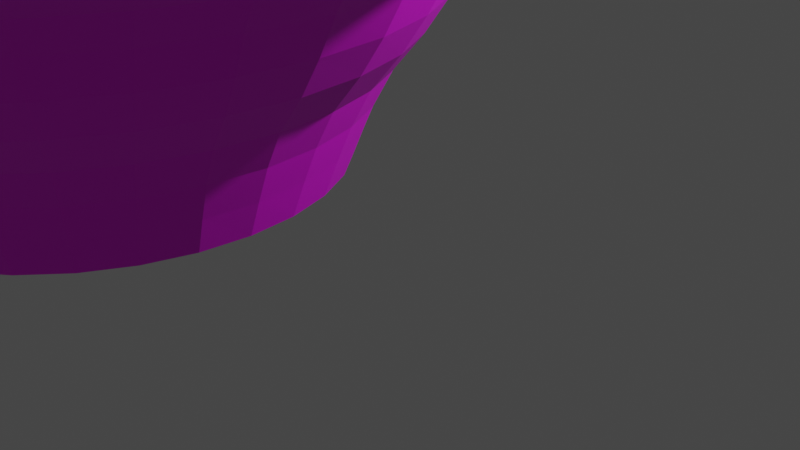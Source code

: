 # Source: meisimatei.blend  (saved by Blender 2.80.75; exported with 4.5.12 LTS)
import bpy
from mathutils import Matrix  # noqa: F401  (used for matrix-valued properties, if any)

bpy.ops.wm.read_factory_settings(use_empty=True)
scene = bpy.context.scene
scene.name = 'Scene'

# ---- collections
col_collection = bpy.data.collections.new('Collection'); scene.collection.children.link(col_collection)

# ---- images (referenced by path relative to the original .blend; pixels are not part of the script)
import os
ASSET_DIR = os.environ.get("B2B_ASSET_DIR", "")  # directory of the original .blend (textures are referenced by path, not embedded)
HERE = os.path.dirname(os.path.abspath(__file__))  # packed textures are extracted next to this script under _unpacked/

def load_image(name, relpath, width, height, colorspace="sRGB"):
    """Load a texture the original file referenced (path relative to the .blend, or extracted next to this script)."""
    p = next((c for c in (os.path.join(HERE, relpath), os.path.join(ASSET_DIR, relpath)) if relpath and os.path.exists(c)), "")
    if p:
        img = bpy.data.images.load(p, check_existing=True)
        img.name = name
    else:  # same state as the original file: an image datablock whose file is absent (Cycles renders it pink)
        img = bpy.data.images.new(name, width, height)
        img.source = "FILE"
        img.filepath = "//" + (relpath or name)
    img.colorspace_settings.name = colorspace
    return img
img_meisimatei_jpg = load_image('meisimatei.jpg', 'meisimatei.jpg', 1024, 1024, 'sRGB')

# ---- materials (node trees are filled in below, after node groups)
mat_material_001 = bpy.data.materials.new('Material.001')
mat_material_001.use_transparent_shadow = False

# ---- material node trees
mat_material_001.use_nodes = True; mat_material_001.node_tree.nodes.clear()
_N = mat_material_001.node_tree.nodes; _L = mat_material_001.node_tree.links
n0 = _N.new('ShaderNodeOutputMaterial'); n0.name = 'Material Output'; n0.location = (300, 300)
n1 = _N.new('ShaderNodeBsdfPrincipled'); n1.name = 'Principled BSDF'; n1.location = (10, 300)
n1.distribution = 'GGX'
n1.subsurface_method = 'BURLEY'
n1.inputs[3].default_value = 1.45
n1.inputs[27].default_value = (0.0, 0.0, 0.0, 1.0)
n1.inputs[28].default_value = 1.0
n2 = _N.new('ShaderNodeTexImage'); n2.name = 'Image Texture'; n2.location = (-280, 280)
n2.image = img_meisimatei_jpg
_L.new(n1.outputs[0], n0.inputs[0])
_L.new(n2.outputs[0], n1.inputs[0])
n0.is_active_output = True

# ---- world
world_world = bpy.data.worlds.new('World'); scene.world = world_world
world_world.use_nodes = True; world_world.node_tree.nodes.clear()
_N = world_world.node_tree.nodes; _L = world_world.node_tree.links
n0 = _N.new('ShaderNodeOutputWorld'); n0.name = 'World Output'; n0.location = (300, 300)
n1 = _N.new('ShaderNodeBackground'); n1.name = 'Background'; n1.location = (10, 300)
n1.inputs[0].default_value = (0.05088, 0.05088, 0.05088, 1.0)
_L.new(n1.outputs[0], n0.inputs[0])
n0.is_active_output = True
world_world.color = (0.05088, 0.05088, 0.05088)
world_world.use_sun_shadow = False
world_world.sun_shadow_jitter_overblur = 0.0

# ---- cameras
cam_camera = bpy.data.cameras.new('Camera')
cam_camera.clip_end = 100.0
cam_camera.ortho_scale = 7.314

# ---- lights
light_light = bpy.data.lights.new('Light', 'POINT')
light_light.transmission_factor = 0.0
light_light.energy = 1000.0
light_light.shadow_soft_size = 0.1
light_light.shadow_maximum_resolution = 0.006
light_light.use_absolute_resolution = True

# ---- meshes
me_cylinder = bpy.data.meshes.new('Cylinder')
me_cylinder.from_pydata([(0.0, 1.0, -1.0), (-1.093e-07, 1.218, 0.6356), (0.1951, 0.9808, -1.0), (0.2375, 1.194, 0.6356), (0.3827, 0.9239, -1.0), (0.4659, 1.125, 0.6356), (0.5556, 0.8315, -1.0), (0.6764, 1.012, 0.6356), (0.7071, 0.7071, -1.0), (0.8609, 0.8609, 0.6356), (0.8315, 0.5556, -1.0), (1.012, 0.6764, 0.6356), (0.9239, 0.3827, -1.0), (1.125, 0.4659, 0.6356), (0.9808, 0.1951, -1.0), (1.194, 0.2375, 0.6356), (1.0, 7.55e-08, -1.0), (1.218, -8.497e-08, 0.6356), (0.9808, -0.1951, -1.0), (1.194, -0.2375, 0.6356), (0.9239, -0.3827, -1.0), (1.125, -0.4659, 0.6356), (0.8315, -0.5556, -1.0), (1.012, -0.6764, 0.6356), (0.7071, -0.7071, -1.0), (0.8609, -0.8609, 0.6356), (0.5556, -0.8315, -1.0), (0.6764, -1.012, 0.6356), (0.3827, -0.9239, -1.0), (0.4659, -1.125, 0.6356), (0.1951, -0.9808, -1.0), (0.2375, -1.194, 0.6356), (-3.258e-07, -1.0, -1.0), (-4.389e-07, -1.218, 0.6356), (-0.1951, -0.9808, -1.0), (-0.2375, -1.194, 0.6356), (-0.3827, -0.9239, -1.0), (-0.4659, -1.125, 0.6356), (-0.5556, -0.8315, -1.0), (-0.6764, -1.012, 0.6356), (-0.7071, -0.7071, -1.0), (-0.8609, -0.8609, 0.6356), (-0.8315, -0.5556, -1.0), (-1.012, -0.6764, 0.6356), (-0.9239, -0.3827, -1.0), (-1.125, -0.4659, 0.6356), (-0.9808, -0.1951, -1.0), (-1.194, -0.2375, 0.6356), (-1.0, 9.656e-07, -1.0), (-1.218, 1.017e-06, 0.6356), (-0.9808, 0.1951, -1.0), (-1.194, 0.2375, 0.6356), (-0.9239, 0.3827, -1.0), (-1.125, 0.4659, 0.6356), (-0.8315, 0.5556, -1.0), (-1.012, 0.6764, 0.6356), (-0.7071, 0.7071, -1.0), (-0.8609, 0.8609, 0.6356), (-0.5556, 0.8315, -1.0), (-0.6764, 1.012, 0.6356), (-0.3827, 0.9239, -1.0), (-0.4659, 1.125, 0.6356), (-0.1951, 0.9808, -1.0), (-0.2375, 1.194, 0.6356), (4.214e-09, 0.6765, -1.182), (0.132, 0.6635, -1.182), (0.2589, 0.625, -1.182), (0.3759, 0.5625, -1.182), (0.4784, 0.4784, -1.182), (0.5625, 0.3759, -1.182), (0.625, 0.2589, -1.182), (0.6635, 0.132, -1.182), (0.6765, 1.293e-07, -1.182), (0.6635, -0.132, -1.182), (0.625, -0.2589, -1.182), (0.5625, -0.3759, -1.182), (0.4784, -0.4784, -1.182), (0.3759, -0.5625, -1.182), (0.2589, -0.625, -1.182), (0.132, -0.6635, -1.182), (-1.964e-07, -0.6765, -1.182), (-0.132, -0.6635, -1.182), (-0.2589, -0.625, -1.182), (-0.3759, -0.5625, -1.182), (-0.4784, -0.4784, -1.182), (-0.5625, -0.3759, -1.182), (-0.625, -0.2589, -1.182), (-0.6635, -0.132, -1.182), (-0.6765, 7.354e-07, -1.182), (-0.6635, 0.132, -1.182), (-0.625, 0.2589, -1.182), (-0.5625, 0.3759, -1.182), (-0.4784, 0.4784, -1.182), (-0.3759, 0.5625, -1.182), (-0.2589, 0.625, -1.182), (-0.132, 0.6635, -1.182), (3.028e-08, 0.7356, -1.182), (0.1435, 0.7214, -1.182), (0.2815, 0.6796, -1.182), (0.4087, 0.6116, -1.182), (0.5201, 0.5201, -1.182), (0.6116, 0.4087, -1.182), (0.6796, 0.2815, -1.182), (0.7214, 0.1435, -1.182), (0.7356, 1.416e-07, -1.182), (0.7214, -0.1435, -1.182), (0.6796, -0.2815, -1.182), (0.6116, -0.4087, -1.182), (0.5201, -0.5201, -1.182), (0.4087, -0.6116, -1.182), (0.2815, -0.6796, -1.182), (0.1435, -0.7214, -1.182), (-2.094e-07, -0.7356, -1.182), (-0.1435, -0.7214, -1.182), (-0.2815, -0.6796, -1.182), (-0.4087, -0.6116, -1.182), (-0.5201, -0.5201, -1.182), (-0.6116, -0.4087, -1.182), (-0.6796, -0.2815, -1.182), (-0.7214, -0.1435, -1.182), (-0.7356, 7.964e-07, -1.182), (-0.7214, 0.1435, -1.182), (-0.6796, 0.2815, -1.182), (-0.6116, 0.4087, -1.182), (-0.5201, 0.5201, -1.182), (-0.4087, 0.6116, -1.182), (-0.2815, 0.6796, -1.182), (-0.1435, 0.7214, -1.182), (4.214e-09, 0.6765, -1.148), (0.132, 0.6635, -1.148), (0.2589, 0.625, -1.148), (0.3759, 0.5625, -1.148), (0.4784, 0.4784, -1.182), (0.5625, 0.3759, -1.182), (0.625, 0.2589, -1.148), (0.6635, 0.132, -1.148), (0.6765, 1.293e-07, -1.148), (0.6635, -0.132, -1.148), (0.625, -0.2589, -1.148), (0.5625, -0.3759, -1.148), (0.4784, -0.4784, -1.148), (0.3759, -0.5625, -1.148), (0.2589, -0.625, -1.148), (0.132, -0.6635, -1.148), (-1.964e-07, -0.6765, -1.148), (-0.132, -0.6635, -1.148), (-0.2589, -0.625, -1.148), (-0.3759, -0.5625, -1.148), (-0.4784, -0.4784, -1.148), (-0.5625, -0.3759, -1.148), (-0.625, -0.2589, -1.148), (-0.6635, -0.132, -1.148), (-0.6765, 7.354e-07, -1.148), (-0.6635, 0.132, -1.148), (-0.625, 0.2589, -1.148), (-0.5625, 0.3759, -1.148), (-0.4784, 0.4784, -1.148), (-0.3759, 0.5625, -1.148), (-0.2589, 0.625, -1.148), (-0.132, 0.6635, -1.148), (4.631e-09, 0.6765, -1.108), (0.132, 0.6635, -1.108), (0.2589, 0.625, -1.108), (0.3759, 0.5625, -1.108), (0.4784, 0.4784, -1.108), (0.5625, 0.3759, -1.108), (0.625, 0.2589, -1.108), (0.6635, 0.132, -1.108), (0.6765, 1.293e-07, -1.108), (0.6635, -0.132, -1.108), (0.625, -0.2589, -1.108), (0.5625, -0.3759, -1.108), (0.4784, -0.4784, -1.108), (0.3759, -0.5625, -1.108), (0.2589, -0.625, -1.108), (0.132, -0.6635, -1.108), (-1.959e-07, -0.6765, -1.108), (-0.132, -0.6635, -1.108), (-0.2589, -0.625, -1.108), (-0.3759, -0.5625, -1.108), (-0.4784, -0.4784, -1.108), (-0.5625, -0.3759, -1.108), (-0.625, -0.2589, -1.108), (-0.6635, -0.132, -1.108), (-0.6765, 7.354e-07, -1.108), (-0.6635, 0.132, -1.108), (-0.625, 0.2589, -1.108), (-0.5625, 0.3759, -1.108), (-0.4784, 0.4784, -1.108), (-0.3759, 0.5625, -1.108), (-0.2589, 0.625, -1.108), (-0.132, 0.6635, -1.108), (-3.977e-08, 1.303, 0.0), (0.2541, 1.278, 0.0), (0.4985, 1.204, 0.0), (0.7237, 1.083, 0.0), (0.9212, 0.9212, 0.0), (1.083, 0.7237, 0.0), (1.204, 0.4985, 0.0), (1.278, 0.2541, 0.0), (1.303, 1.879e-08, 0.0), (1.278, -0.2541, 0.0), (1.204, -0.4985, 0.0), (1.083, -0.7237, 0.0), (0.9212, -0.9212, 0.0), (0.7237, -1.083, 0.0), (0.4985, -1.204, 0.0), (0.2541, -1.278, 0.0), (-4.642e-07, -1.303, 0.0), (-0.2541, -1.278, 0.0), (-0.4985, -1.204, 0.0), (-0.7237, -1.083, 0.0), (-0.9212, -0.9212, 0.0), (-1.083, -0.7237, 0.0), (-1.204, -0.4985, 0.0), (-1.278, -0.2541, 0.0), (-1.303, 1.178e-06, 0.0), (-1.278, 0.2541, 0.0), (-1.204, 0.4985, 0.0), (-1.083, 0.7237, 0.0), (-0.9212, 0.9212, 0.0), (-0.7237, 1.083, 0.0), (-0.4985, 1.204, 0.0), (-0.2541, 1.278, 0.0), (0.2175, 1.093, -0.5), (0.4266, 1.03, -0.5), (0.6194, 0.927, -0.5), (0.7883, 0.7883, -0.5), (0.927, 0.6194, -0.5), (1.03, 0.4266, -0.5), (1.093, 0.2175, -0.5), (1.115, 7.048e-08, -0.5), (1.093, -0.2175, -0.5), (1.03, -0.4266, -0.5), (0.927, -0.6194, -0.5), (0.7883, -0.7883, -0.5), (0.6194, -0.927, -0.5), (0.4266, -1.03, -0.5), (0.2175, -1.093, -0.5), (-3.735e-07, -1.115, -0.5), (-0.2175, -1.093, -0.5), (-0.4266, -1.03, -0.5), (-0.6194, -0.927, -0.5), (-0.7883, -0.7883, -0.5), (-0.927, -0.6194, -0.5), (-1.03, -0.4266, -0.5), (-1.093, -0.2175, -0.5), (-1.115, 1.063e-06, -0.5), (-1.093, 0.2175, -0.5), (-1.03, 0.4267, -0.5), (-0.927, 0.6194, -0.5), (-0.7883, 0.7883, -0.5), (-0.6194, 0.927, -0.5), (-0.4266, 1.03, -0.5), (-0.2175, 1.093, -0.5), (-1.027e-08, 1.115, -0.5), (0.2059, 1.035, -0.75), (0.404, 0.9753, -0.75), (0.5865, 0.8777, -0.75), (0.7465, 0.7465, -0.75), (0.8777, 0.5865, -0.75), (0.9753, 0.404, -0.75), (1.035, 0.2059, -0.75), (1.056, 7.307e-08, -0.75), (1.035, -0.2059, -0.75), (0.9753, -0.404, -0.75), (0.8777, -0.5865, -0.75), (0.7465, -0.7465, -0.75), (0.5865, -0.8777, -0.75), (0.404, -0.9753, -0.75), (0.2059, -1.035, -0.75), (-3.489e-07, -1.056, -0.75), (-0.2059, -1.035, -0.75), (-0.404, -0.9753, -0.75), (-0.5865, -0.8777, -0.75), (-0.7465, -0.7465, -0.75), (-0.8777, -0.5865, -0.75), (-0.9753, -0.404, -0.75), (-1.035, -0.2059, -0.75), (-1.056, 1.013e-06, -0.75), (-1.035, 0.2059, -0.75), (-0.9753, 0.404, -0.75), (-0.8777, 0.5865, -0.75), (-0.7465, 0.7465, -0.75), (-0.5865, 0.8777, -0.75), (-0.404, 0.9753, -0.75), (-0.2059, 1.035, -0.75), (-4.975e-09, 1.056, -0.75), (-2.511e-08, 1.19, -0.25), (0.2321, 1.167, -0.25), (0.4553, 1.099, -0.25), (0.661, 0.9893, -0.25), (0.8414, 0.8414, -0.25), (0.9893, 0.661, -0.25), (1.099, 0.4553, -0.25), (1.167, 0.2321, -0.25), (1.19, 4.88e-08, -0.25), (1.167, -0.2321, -0.25), (1.099, -0.4553, -0.25), (0.9893, -0.661, -0.25), (0.8414, -0.8414, -0.25), (0.661, -0.9893, -0.25), (0.4553, -1.099, -0.25), (0.2321, -1.167, -0.25), (-4.128e-07, -1.19, -0.25), (-0.2321, -1.167, -0.25), (-0.4553, -1.099, -0.25), (-0.661, -0.9893, -0.25), (-0.8414, -0.8414, -0.25), (-0.9893, -0.661, -0.25), (-1.099, -0.4553, -0.25), (-1.167, -0.2321, -0.25), (-1.19, 1.108e-06, -0.25), (-1.167, 0.2321, -0.25), (-1.099, 0.4553, -0.25), (-0.9893, 0.661, -0.25), (-0.8414, 0.8414, -0.25), (-0.661, 0.9893, -0.25), (-0.4553, 1.099, -0.25), (-0.2321, 1.167, -0.25), (-7.021e-08, 1.471, 0.5), (0.287, 1.443, 0.5), (0.563, 1.359, 0.5), (0.8173, 1.223, 0.5), (1.04, 1.04, 0.5), (1.223, 0.8173, 0.5), (1.359, 0.563, 0.5), (1.443, 0.287, 0.5), (1.471, -1.262e-09, 0.5), (1.443, -0.287, 0.5), (1.359, -0.563, 0.5), (1.223, -0.8173, 0.5), (1.04, -1.04, 0.5), (0.8173, -1.223, 0.5), (0.563, -1.359, 0.5), (0.287, -1.443, 0.5), (-5.496e-07, -1.471, 0.5), (-0.287, -1.443, 0.5), (-0.563, -1.359, 0.5), (-0.8173, -1.223, 0.5), (-1.04, -1.04, 0.5), (-1.223, -0.8173, 0.5), (-1.359, -0.563, 0.5), (-1.443, -0.287, 0.5), (-1.471, 1.308e-06, 0.5), (-1.443, 0.287, 0.5), (-1.359, 0.563, 0.5), (-1.223, 0.8173, 0.5), (-1.04, 1.04, 0.5), (-0.8173, 1.223, 0.5), (-0.563, 1.359, 0.5), (-0.287, 1.443, 0.5), (0.272, 1.368, 0.25), (0.5336, 1.288, 0.25), (0.7747, 1.159, 0.25), (0.986, 0.986, 0.25), (1.159, 0.7747, 0.25), (1.288, 0.5336, 0.25), (1.368, 0.272, 0.25), (1.394, 4.479e-08, 0.25), (1.368, -0.272, 0.25), (1.288, -0.5336, 0.25), (1.159, -0.7747, 0.25), (0.986, -0.986, 0.25), (0.7747, -1.159, 0.25), (0.5336, -1.288, 0.25), (0.272, -1.368, 0.25), (-4.896e-07, -1.394, 0.25), (-0.272, -1.368, 0.25), (-0.5336, -1.288, 0.25), (-0.7747, -1.159, 0.25), (-0.986, -0.986, 0.25), (-1.159, -0.7747, 0.25), (-1.288, -0.5336, 0.25), (-1.368, -0.272, 0.25), (-1.394, 1.286e-06, 0.25), (-1.368, 0.272, 0.25), (-1.288, 0.5336, 0.25), (-1.159, 0.7747, 0.25), (-0.986, 0.986, 0.25), (-0.7747, 1.159, 0.25), (-0.5336, 1.288, 0.25), (-0.272, 1.368, 0.25), (-3.526e-08, 1.394, 0.25), (-8.147e-08, 1.547, 0.7041), (0.3017, 1.517, 0.7041), (0.5919, 1.429, 0.7041), (0.8593, 1.286, 0.7041), (1.094, 1.094, 0.7041), (1.286, 0.8593, 0.7041), (1.429, 0.5919, 0.7041), (1.517, 0.3017, 0.7041), (1.547, -1.357e-08, 0.7041), (1.517, -0.3017, 0.7041), (1.429, -0.5919, 0.7041), (1.286, -0.8593, 0.7041), (1.094, -1.094, 0.7041), (0.8593, -1.286, 0.7041), (0.5919, -1.429, 0.7041), (0.3017, -1.517, 0.7041), (-5.854e-07, -1.547, 0.7041), (-0.3017, -1.517, 0.7041), (-0.5919, -1.429, 0.7041), (-0.8593, -1.286, 0.7041), (-1.094, -1.094, 0.7041), (-1.286, -0.8593, 0.7041), (-1.429, -0.5919, 0.7041), (-1.517, -0.3017, 0.7041), (-1.547, 1.363e-06, 0.7041), (-1.517, 0.3018, 0.7041), (-1.429, 0.5919, 0.7041), (-1.286, 0.8593, 0.7041), (-1.094, 1.094, 0.7041), (-0.8593, 1.286, 0.7041), (-0.5919, 1.429, 0.7041), (-0.3017, 1.517, 0.7041), (0.3328, 1.673, 0.9413), (-6.312e-08, 1.706, 0.9413), (0.6529, 1.576, 0.9413), (0.9478, 1.418, 0.9413), (1.206, 1.206, 0.9413), (1.418, 0.9478, 0.9413), (1.576, 0.6529, 0.9413), (1.673, 0.3328, 0.9413), (1.706, -1.237e-07, 0.9413), (1.673, -0.3328, 0.9413), (1.576, -0.6529, 0.9413), (1.418, -0.9478, 0.9413), (1.206, -1.206, 0.9413), (0.9478, -1.418, 0.9413), (0.6529, -1.576, 0.9413), (0.3328, -1.673, 0.9413), (-6.19e-07, -1.706, 0.9413), (-0.3328, -1.673, 0.9413), (-0.6529, -1.576, 0.9413), (-0.9478, -1.418, 0.9413), (-1.206, -1.206, 0.9413), (-1.418, -0.9478, 0.9413), (-1.576, -0.6529, 0.9413), (-1.673, -0.3328, 0.9413), (-1.706, 1.395e-06, 0.9413), (-1.673, 0.3328, 0.9413), (-1.576, 0.6529, 0.9413), (-1.418, 0.9478, 0.9413), (-1.206, 1.206, 0.9413), (-0.9478, 1.418, 0.9413), (-0.6528, 1.576, 0.9413), (-0.3328, 1.673, 0.9413), (0.3027, 1.522, 0.9413), (-1.221e-07, 1.551, 0.9413), (0.5937, 1.433, 0.9413), (0.8619, 1.29, 0.9413), (1.097, 1.097, 0.9413), (1.29, 0.8619, 0.9413), (1.433, 0.5937, 0.9413), (1.522, 0.3027, 0.9413), (1.551, -1.474e-07, 0.9413), (1.522, -0.3027, 0.9413), (1.433, -0.5937, 0.9413), (1.29, -0.8619, 0.9413), (1.097, -1.097, 0.9413), (0.8619, -1.29, 0.9413), (0.5937, -1.433, 0.9413), (0.3027, -1.522, 0.9413), (-5.716e-07, -1.551, 0.9413), (-0.3027, -1.522, 0.9413), (-0.5937, -1.433, 0.9413), (-0.8619, -1.29, 0.9413), (-1.097, -1.097, 0.9413), (-1.29, -0.8619, 0.9413), (-1.433, -0.5937, 0.9413), (-1.522, -0.3027, 0.9413), (-1.551, 1.254e-06, 0.9413), (-1.522, 0.3027, 0.9413), (-1.433, 0.5937, 0.9413), (-1.29, 0.8619, 0.9413), (-1.097, 1.097, 0.9413), (-0.8619, 1.29, 0.9413), (-0.5937, 1.433, 0.9413), (-0.3027, 1.522, 0.9413)], [], [(384, 417, 416, 385), (385, 416, 418, 386), (386, 418, 419, 387), (387, 419, 420, 388), (388, 420, 421, 389), (389, 421, 422, 390), (390, 422, 423, 391), (391, 423, 424, 392), (392, 424, 425, 393), (393, 425, 426, 394), (394, 426, 427, 395), (395, 427, 428, 396), (396, 428, 429, 397), (397, 429, 430, 398), (398, 430, 431, 399), (399, 431, 432, 400), (400, 432, 433, 401), (401, 433, 434, 402), (402, 434, 435, 403), (403, 435, 436, 404), (404, 436, 437, 405), (405, 437, 438, 406), (406, 438, 439, 407), (407, 439, 440, 408), (408, 440, 441, 409), (409, 441, 442, 410), (410, 442, 443, 411), (411, 443, 444, 412), (412, 444, 445, 413), (413, 445, 446, 414), (3, 1, 63, 61, 59, 57, 55, 53, 51, 49, 47, 45, 43, 41, 39, 37, 35, 33, 31, 29, 27, 25, 23, 21, 19, 17, 15, 13, 11, 9, 7, 5), (414, 446, 447, 415), (415, 447, 417, 384), (10, 12, 102, 101), (67, 68, 132, 131), (28, 30, 111, 110), (46, 48, 120, 119), (2, 4, 98, 97), (20, 22, 107, 106), (38, 40, 116, 115), (56, 58, 125, 124), (12, 14, 103, 102), (30, 32, 112, 111), (48, 50, 121, 120), (4, 6, 99, 98), (22, 24, 108, 107), (40, 42, 117, 116), (58, 60, 126, 125), (14, 16, 104, 103), (32, 34, 113, 112), (50, 52, 122, 121), (6, 8, 100, 99), (24, 26, 109, 108), (42, 44, 118, 117), (60, 62, 127, 126), (16, 18, 105, 104), (34, 36, 114, 113), (52, 54, 123, 122), (8, 10, 101, 100), (26, 28, 110, 109), (44, 46, 119, 118), (0, 2, 97, 96), (62, 0, 96, 127), (18, 20, 106, 105), (36, 38, 115, 114), (54, 56, 124, 123), (65, 64, 96, 97), (66, 65, 97, 98), (67, 66, 98, 99), (68, 67, 99, 100), (69, 68, 100, 101), (70, 69, 101, 102), (71, 70, 102, 103), (72, 71, 103, 104), (73, 72, 104, 105), (74, 73, 105, 106), (75, 74, 106, 107), (76, 75, 107, 108), (77, 76, 108, 109), (78, 77, 109, 110), (79, 78, 110, 111), (80, 79, 111, 112), (81, 80, 112, 113), (82, 81, 113, 114), (83, 82, 114, 115), (84, 83, 115, 116), (85, 84, 116, 117), (86, 85, 117, 118), (87, 86, 118, 119), (88, 87, 119, 120), (89, 88, 120, 121), (90, 89, 121, 122), (91, 90, 122, 123), (92, 91, 123, 124), (93, 92, 124, 125), (94, 93, 125, 126), (95, 94, 126, 127), (64, 95, 127, 96), (134, 135, 167, 166), (94, 95, 159, 158), (81, 82, 146, 145), (68, 69, 133, 132), (95, 64, 128, 159), (82, 83, 147, 146), (69, 70, 134, 133), (83, 84, 148, 147), (70, 71, 135, 134), (84, 85, 149, 148), (71, 72, 136, 135), (85, 86, 150, 149), (72, 73, 137, 136), (86, 87, 151, 150), (73, 74, 138, 137), (87, 88, 152, 151), (74, 75, 139, 138), (88, 89, 153, 152), (75, 76, 140, 139), (89, 90, 154, 153), (76, 77, 141, 140), (90, 91, 155, 154), (77, 78, 142, 141), (64, 65, 129, 128), (91, 92, 156, 155), (78, 79, 143, 142), (65, 66, 130, 129), (92, 93, 157, 156), (79, 80, 144, 143), (66, 67, 131, 130), (93, 94, 158, 157), (80, 81, 145, 144), (160, 161, 162, 163, 164, 165, 166, 167, 168, 169, 170, 171, 172, 173, 174, 175, 176, 177, 178, 179, 180, 181, 182, 183, 184, 185, 186, 187, 188, 189, 190, 191), (148, 149, 181, 180), (135, 136, 168, 167), (149, 150, 182, 181), (136, 137, 169, 168), (150, 151, 183, 182), (137, 138, 170, 169), (151, 152, 184, 183), (138, 139, 171, 170), (152, 153, 185, 184), (139, 140, 172, 171), (153, 154, 186, 185), (140, 141, 173, 172), (154, 155, 187, 186), (141, 142, 174, 173), (128, 129, 161, 160), (155, 156, 188, 187), (142, 143, 175, 174), (129, 130, 162, 161), (156, 157, 189, 188), (143, 144, 176, 175), (130, 131, 163, 162), (157, 158, 190, 189), (144, 145, 177, 176), (131, 132, 164, 163), (158, 159, 191, 190), (145, 146, 178, 177), (132, 133, 165, 164), (159, 128, 160, 191), (146, 147, 179, 178), (133, 134, 166, 165), (147, 148, 180, 179), (319, 223, 192, 288), (318, 222, 223, 319), (317, 221, 222, 318), (316, 220, 221, 317), (315, 219, 220, 316), (314, 218, 219, 315), (313, 217, 218, 314), (312, 216, 217, 313), (311, 215, 216, 312), (310, 214, 215, 311), (309, 213, 214, 310), (308, 212, 213, 309), (307, 211, 212, 308), (306, 210, 211, 307), (305, 209, 210, 306), (304, 208, 209, 305), (303, 207, 208, 304), (302, 206, 207, 303), (301, 205, 206, 302), (300, 204, 205, 301), (299, 203, 204, 300), (298, 202, 203, 299), (297, 201, 202, 298), (296, 200, 201, 297), (295, 199, 200, 296), (294, 198, 199, 295), (293, 197, 198, 294), (292, 196, 197, 293), (291, 195, 196, 292), (290, 194, 195, 291), (289, 193, 194, 290), (288, 192, 193, 289), (287, 255, 224, 256), (256, 224, 225, 257), (257, 225, 226, 258), (258, 226, 227, 259), (259, 227, 228, 260), (260, 228, 229, 261), (261, 229, 230, 262), (262, 230, 231, 263), (263, 231, 232, 264), (264, 232, 233, 265), (265, 233, 234, 266), (266, 234, 235, 267), (267, 235, 236, 268), (268, 236, 237, 269), (269, 237, 238, 270), (270, 238, 239, 271), (271, 239, 240, 272), (272, 240, 241, 273), (273, 241, 242, 274), (274, 242, 243, 275), (275, 243, 244, 276), (276, 244, 245, 277), (277, 245, 246, 278), (278, 246, 247, 279), (279, 247, 248, 280), (280, 248, 249, 281), (281, 249, 250, 282), (282, 250, 251, 283), (283, 251, 252, 284), (284, 252, 253, 285), (285, 253, 254, 286), (286, 254, 255, 287), (62, 286, 287, 0), (60, 285, 286, 62), (58, 284, 285, 60), (56, 283, 284, 58), (54, 282, 283, 56), (52, 281, 282, 54), (50, 280, 281, 52), (48, 279, 280, 50), (46, 278, 279, 48), (44, 277, 278, 46), (42, 276, 277, 44), (40, 275, 276, 42), (38, 274, 275, 40), (36, 273, 274, 38), (34, 272, 273, 36), (32, 271, 272, 34), (30, 270, 271, 32), (28, 269, 270, 30), (26, 268, 269, 28), (24, 267, 268, 26), (22, 266, 267, 24), (20, 265, 266, 22), (18, 264, 265, 20), (16, 263, 264, 18), (14, 262, 263, 16), (12, 261, 262, 14), (10, 260, 261, 12), (8, 259, 260, 10), (6, 258, 259, 8), (4, 257, 258, 6), (2, 256, 257, 4), (0, 287, 256, 2), (255, 288, 289, 224), (224, 289, 290, 225), (225, 290, 291, 226), (226, 291, 292, 227), (227, 292, 293, 228), (228, 293, 294, 229), (229, 294, 295, 230), (230, 295, 296, 231), (231, 296, 297, 232), (232, 297, 298, 233), (233, 298, 299, 234), (234, 299, 300, 235), (235, 300, 301, 236), (236, 301, 302, 237), (237, 302, 303, 238), (238, 303, 304, 239), (239, 304, 305, 240), (240, 305, 306, 241), (241, 306, 307, 242), (242, 307, 308, 243), (243, 308, 309, 244), (244, 309, 310, 245), (245, 310, 311, 246), (246, 311, 312, 247), (247, 312, 313, 248), (248, 313, 314, 249), (249, 314, 315, 250), (250, 315, 316, 251), (251, 316, 317, 252), (252, 317, 318, 253), (253, 318, 319, 254), (254, 319, 288, 255), (382, 351, 320, 383), (381, 350, 351, 382), (380, 349, 350, 381), (379, 348, 349, 380), (378, 347, 348, 379), (377, 346, 347, 378), (376, 345, 346, 377), (375, 344, 345, 376), (374, 343, 344, 375), (373, 342, 343, 374), (372, 341, 342, 373), (371, 340, 341, 372), (370, 339, 340, 371), (369, 338, 339, 370), (368, 337, 338, 369), (367, 336, 337, 368), (366, 335, 336, 367), (365, 334, 335, 366), (364, 333, 334, 365), (363, 332, 333, 364), (362, 331, 332, 363), (361, 330, 331, 362), (360, 329, 330, 361), (359, 328, 329, 360), (358, 327, 328, 359), (357, 326, 327, 358), (356, 325, 326, 357), (355, 324, 325, 356), (354, 323, 324, 355), (353, 322, 323, 354), (352, 321, 322, 353), (383, 320, 321, 352), (192, 383, 352, 193), (193, 352, 353, 194), (194, 353, 354, 195), (195, 354, 355, 196), (196, 355, 356, 197), (197, 356, 357, 198), (198, 357, 358, 199), (199, 358, 359, 200), (200, 359, 360, 201), (201, 360, 361, 202), (202, 361, 362, 203), (203, 362, 363, 204), (204, 363, 364, 205), (205, 364, 365, 206), (206, 365, 366, 207), (207, 366, 367, 208), (208, 367, 368, 209), (209, 368, 369, 210), (210, 369, 370, 211), (211, 370, 371, 212), (212, 371, 372, 213), (213, 372, 373, 214), (214, 373, 374, 215), (215, 374, 375, 216), (216, 375, 376, 217), (217, 376, 377, 218), (218, 377, 378, 219), (219, 378, 379, 220), (220, 379, 380, 221), (221, 380, 381, 222), (222, 381, 382, 223), (223, 382, 383, 192), (351, 415, 384, 320), (350, 414, 415, 351), (349, 413, 414, 350), (348, 412, 413, 349), (347, 411, 412, 348), (346, 410, 411, 347), (345, 409, 410, 346), (344, 408, 409, 345), (343, 407, 408, 344), (342, 406, 407, 343), (341, 405, 406, 342), (340, 404, 405, 341), (339, 403, 404, 340), (338, 402, 403, 339), (337, 401, 402, 338), (336, 400, 401, 337), (335, 399, 400, 336), (334, 398, 399, 335), (333, 397, 398, 334), (332, 396, 397, 333), (331, 395, 396, 332), (330, 394, 395, 331), (329, 393, 394, 330), (328, 392, 393, 329), (327, 391, 392, 328), (326, 390, 391, 327), (325, 389, 390, 326), (324, 388, 389, 325), (323, 387, 388, 324), (322, 386, 387, 323), (321, 385, 386, 322), (320, 384, 385, 321), (449, 448, 416, 417), (448, 450, 418, 416), (450, 451, 419, 418), (451, 452, 420, 419), (452, 453, 421, 420), (453, 454, 422, 421), (454, 455, 423, 422), (455, 456, 424, 423), (456, 457, 425, 424), (457, 458, 426, 425), (458, 459, 427, 426), (459, 460, 428, 427), (460, 461, 429, 428), (461, 462, 430, 429), (462, 463, 431, 430), (463, 464, 432, 431), (464, 465, 433, 432), (465, 466, 434, 433), (466, 467, 435, 434), (467, 468, 436, 435), (468, 469, 437, 436), (469, 470, 438, 437), (470, 471, 439, 438), (471, 472, 440, 439), (472, 473, 441, 440), (473, 474, 442, 441), (474, 475, 443, 442), (475, 476, 444, 443), (476, 477, 445, 444), (477, 478, 446, 445), (478, 479, 447, 446), (479, 449, 417, 447), (1, 3, 448, 449), (3, 5, 450, 448), (5, 7, 451, 450), (7, 9, 452, 451), (9, 11, 453, 452), (11, 13, 454, 453), (13, 15, 455, 454), (15, 17, 456, 455), (17, 19, 457, 456), (19, 21, 458, 457), (21, 23, 459, 458), (23, 25, 460, 459), (25, 27, 461, 460), (27, 29, 462, 461), (29, 31, 463, 462), (31, 33, 464, 463), (33, 35, 465, 464), (35, 37, 466, 465), (37, 39, 467, 466), (39, 41, 468, 467), (41, 43, 469, 468), (43, 45, 470, 469), (45, 47, 471, 470), (47, 49, 472, 471), (49, 51, 473, 472), (51, 53, 474, 473), (53, 55, 475, 474), (55, 57, 476, 475), (57, 59, 477, 476), (59, 61, 478, 477), (61, 63, 479, 478), (63, 1, 449, 479)])
_uv = me_cylinder.uv_layers.new(name='UVMap')
_uv.uv.foreach_set('vector', [0.3416, 0.555, 0.3416, 0.5571, 0.3406, 0.5571, 0.3406, 0.555, 0.3406, 0.555, 0.3406, 0.5571, 0.3395, 0.5571, 0.3395, 0.555, 0.3395, 0.555, 0.3395, 0.5571, 0.3384, 0.5571, 0.3384, 0.555, 0.3384, 0.555, 0.3384, 0.5571, 0.3373, 0.5571, 0.3373, 0.555, 0.3373, 0.555, 0.3373, 0.5571, 0.3363, 0.5571, 0.3363, 0.555, 0.3363, 0.555, 0.3363, 0.5571, 0.3352, 0.5571, 0.3352, 0.555, 0.3352, 0.555, 0.3352, 0.5571, 0.3341, 0.5571, 0.3341, 0.555, 0.3341, 0.555, 0.3341, 0.5571, 0.3331, 0.5571, 0.3331, 0.555, 0.3331, 0.555, 0.3331, 0.5571, 0.332, 0.5571, 0.332, 0.555, 0.332, 0.555, 0.332, 0.5571, 0.3309, 0.5571, 0.3309, 0.555, 0.3309, 0.555, 0.3309, 0.5571, 0.3299, 0.5571, 0.3299, 0.555, 0.3299, 0.555, 0.3299, 0.5571, 0.3288, 0.5571, 0.3288, 0.555, 0.3288, 0.555, 0.3288, 0.5571, 0.3277, 0.5571, 0.3277, 0.555, 0.3277, 0.555, 0.3277, 0.5571, 0.3266, 0.5571, 0.3266, 0.555, 0.3266, 0.555, 0.3266, 0.5571, 0.3256, 0.5571, 0.3256, 0.555, 0.3256, 0.555, 0.3256, 0.5571, 0.3245, 0.5571, 0.3245, 0.555, 0.3245, 0.555, 0.3245, 0.5571, 0.3234, 0.5571, 0.3234, 0.555, 0.3234, 0.555, 0.3234, 0.5571, 0.3224, 0.5571, 0.3224, 0.555, 0.3224, 0.555, 0.3224, 0.5571, 0.3213, 0.5571, 0.3213, 0.555, 0.3213, 0.555, 0.3213, 0.5571, 0.3202, 0.5571, 0.3202, 0.555, 0.3202, 0.555, 0.3202, 0.5571, 0.3191, 0.5571, 0.3191, 0.555, 0.3191, 0.555, 0.3191, 0.5571, 0.3181, 0.5571, 0.3181, 0.555, 0.3181, 0.555, 0.3181, 0.5571, 0.317, 0.5571, 0.317, 0.555, 0.317, 0.555, 0.317, 0.5571, 0.3159, 0.5571, 0.3159, 0.555, 0.3159, 0.555, 0.3159, 0.5571, 0.3149, 0.5571, 0.3149, 0.555, 0.3149, 0.555, 0.3149, 0.5571, 0.3138, 0.5571, 0.3138, 0.555, 0.3138, 0.555, 0.3138, 0.5571, 0.3127, 0.5571, 0.3127, 0.555, 0.3127, 0.555, 0.3127, 0.5571, 0.3117, 0.5571, 0.3117, 0.555, 0.3117, 0.555, 0.3117, 0.5571, 0.3106, 0.5571, 0.3106, 0.555, 0.3106, 0.555, 0.3106, 0.5571, 0.3095, 0.5571, 0.3095, 0.555, 0.7745, 0.8165, 0.7474, 0.8222, 0.7202, 0.8165, 0.6941, 0.7995, 0.67, 0.7719, 0.6489, 0.7347, 0.6316, 0.6895, 0.6187, 0.6378, 0.6108, 0.5818, 0.6081, 0.5236, 0.6108, 0.4653, 0.6187, 0.4093, 0.6316, 0.3576, 0.6489, 0.3124, 0.67, 0.2752, 0.6941, 0.2476, 0.7202, 0.2306, 0.7474, 0.2249, 0.7745, 0.2306, 0.8007, 0.2476, 0.8247, 0.2752, 0.8458, 0.3124, 0.8632, 0.3576, 0.876, 0.4093, 0.884, 0.4653, 0.8866, 0.5236, 0.884, 0.5818, 0.876, 0.6378, 0.8632, 0.6895, 0.8458, 0.7347, 0.8247, 0.7719, 0.8007, 0.7995, 0.3095, 0.555, 0.3095, 0.5571, 0.3084, 0.5571, 0.3084, 0.555, 0.3084, 0.555, 0.3084, 0.5571, 0.3074, 0.5571, 0.3074, 0.555, 0.3363, 0.54, 0.3352, 0.54, 0.3352, 0.54, 0.3363, 0.54, 0.3585, 0.5927, 0.3598, 0.5917, 0.3598, 0.5917, 0.3585, 0.5927, 0.3266, 0.54, 0.3256, 0.54, 0.3256, 0.54, 0.3266, 0.54, 0.317, 0.54, 0.3159, 0.54, 0.3159, 0.54, 0.317, 0.54, 0.3406, 0.54, 0.3395, 0.54, 0.3395, 0.54, 0.3406, 0.54, 0.3309, 0.54, 0.3299, 0.54, 0.3299, 0.54, 0.3309, 0.54, 0.3213, 0.54, 0.3202, 0.54, 0.3202, 0.54, 0.3213, 0.54, 0.3117, 0.54, 0.3106, 0.54, 0.3106, 0.54, 0.3117, 0.54, 0.3352, 0.54, 0.3341, 0.54, 0.3341, 0.54, 0.3352, 0.54, 0.3256, 0.54, 0.3245, 0.54, 0.3245, 0.54, 0.3256, 0.54, 0.3159, 0.54, 0.3149, 0.54, 0.3149, 0.54, 0.3159, 0.54, 0.3395, 0.54, 0.3384, 0.54, 0.3384, 0.54, 0.3395, 0.54, 0.3299, 0.54, 0.3288, 0.54, 0.3288, 0.54, 0.3299, 0.54, 0.3202, 0.54, 0.3191, 0.54, 0.3191, 0.54, 0.3202, 0.54, 0.3106, 0.54, 0.3095, 0.54, 0.3095, 0.54, 0.3106, 0.54, 0.3341, 0.54, 0.3331, 0.54, 0.3331, 0.54, 0.3341, 0.54, 0.3245, 0.54, 0.3234, 0.54, 0.3234, 0.54, 0.3245, 0.54, 0.3149, 0.54, 0.3138, 0.54, 0.3138, 0.54, 0.3149, 0.54, 0.3384, 0.54, 0.3373, 0.54, 0.3373, 0.54, 0.3384, 0.54, 0.3288, 0.54, 0.3277, 0.54, 0.3277, 0.54, 0.3288, 0.54, 0.3191, 0.54, 0.3181, 0.54, 0.3181, 0.54, 0.3191, 0.54, 0.3095, 0.54, 0.3084, 0.54, 0.3084, 0.54, 0.3095, 0.54, 0.3331, 0.54, 0.332, 0.54, 0.332, 0.54, 0.3331, 0.54, 0.3234, 0.54, 0.3224, 0.54, 0.3224, 0.54, 0.3234, 0.54, 0.3138, 0.54, 0.3127, 0.54, 0.3127, 0.54, 0.3138, 0.54, 0.3373, 0.54, 0.3363, 0.54, 0.3363, 0.54, 0.3373, 0.54, 0.3277, 0.54, 0.3266, 0.54, 0.3266, 0.54, 0.3277, 0.54, 0.3181, 0.54, 0.317, 0.54, 0.317, 0.54, 0.3181, 0.54, 0.3416, 0.54, 0.3406, 0.54, 0.3406, 0.54, 0.3416, 0.54, 0.3084, 0.54, 0.3074, 0.54, 0.3074, 0.54, 0.3084, 0.54, 0.332, 0.54, 0.3309, 0.54, 0.3309, 0.54, 0.332, 0.54, 0.3224, 0.54, 0.3213, 0.54, 0.3213, 0.54, 0.3224, 0.54, 0.3127, 0.54, 0.3117, 0.54, 0.3117, 0.54, 0.3127, 0.54, 0.3555, 0.594, 0.3539, 0.5941, 0.3539, 0.5948, 0.3556, 0.5947, 0.3571, 0.5935, 0.3555, 0.594, 0.3556, 0.5947, 0.3573, 0.5942, 0.3585, 0.5927, 0.3571, 0.5935, 0.3573, 0.5942, 0.3589, 0.5933, 0.3598, 0.5917, 0.3585, 0.5927, 0.3589, 0.5933, 0.3603, 0.5922, 0.3608, 0.5904, 0.3598, 0.5917, 0.3603, 0.5922, 0.3614, 0.5908, 0.3616, 0.589, 0.3608, 0.5904, 0.3614, 0.5908, 0.3622, 0.5892, 0.3621, 0.5874, 0.3616, 0.589, 0.3622, 0.5892, 0.3628, 0.5875, 0.3622, 0.5858, 0.3621, 0.5874, 0.3628, 0.5875, 0.3629, 0.5858, 0.3621, 0.5842, 0.3622, 0.5858, 0.3629, 0.5858, 0.3628, 0.584, 0.3616, 0.5826, 0.3621, 0.5842, 0.3628, 0.584, 0.3622, 0.5823, 0.3608, 0.5811, 0.3616, 0.5826, 0.3622, 0.5823, 0.3614, 0.5807, 0.3598, 0.5799, 0.3608, 0.5811, 0.3614, 0.5807, 0.3603, 0.5794, 0.3585, 0.5788, 0.3598, 0.5799, 0.3603, 0.5794, 0.3589, 0.5782, 0.3571, 0.5781, 0.3585, 0.5788, 0.3589, 0.5782, 0.3573, 0.5774, 0.3555, 0.5776, 0.3571, 0.5781, 0.3573, 0.5774, 0.3556, 0.5769, 0.3539, 0.5774, 0.3555, 0.5776, 0.3556, 0.5769, 0.3539, 0.5767, 0.3522, 0.5776, 0.3539, 0.5774, 0.3539, 0.5767, 0.3521, 0.5769, 0.3507, 0.5781, 0.3522, 0.5776, 0.3521, 0.5769, 0.3504, 0.5774, 0.3492, 0.5788, 0.3507, 0.5781, 0.3504, 0.5774, 0.3488, 0.5782, 0.348, 0.5799, 0.3492, 0.5788, 0.3488, 0.5782, 0.3475, 0.5794, 0.3469, 0.5811, 0.348, 0.5799, 0.3475, 0.5794, 0.3463, 0.5807, 0.3462, 0.5826, 0.3469, 0.5811, 0.3463, 0.5807, 0.3455, 0.5823, 0.3457, 0.5842, 0.3462, 0.5826, 0.3455, 0.5823, 0.345, 0.584, 0.3455, 0.5858, 0.3457, 0.5842, 0.345, 0.584, 0.3448, 0.5858, 0.3457, 0.5874, 0.3455, 0.5858, 0.3448, 0.5858, 0.345, 0.5875, 0.3462, 0.589, 0.3457, 0.5874, 0.345, 0.5875, 0.3455, 0.5892, 0.3469, 0.5904, 0.3462, 0.589, 0.3455, 0.5892, 0.3463, 0.5908, 0.348, 0.5917, 0.3469, 0.5904, 0.3463, 0.5908, 0.3475, 0.5922, 0.3492, 0.5927, 0.348, 0.5917, 0.3475, 0.5922, 0.3488, 0.5933, 0.3507, 0.5935, 0.3492, 0.5927, 0.3488, 0.5933, 0.3504, 0.5942, 0.3522, 0.594, 0.3507, 0.5935, 0.3504, 0.5942, 0.3521, 0.5947, 0.3539, 0.5941, 0.3522, 0.594, 0.3521, 0.5947, 0.3539, 0.5948, 0.3616, 0.589, 0.3621, 0.5874, 0.3621, 0.5874, 0.3616, 0.589, 0.3507, 0.5935, 0.3522, 0.594, 0.3522, 0.594, 0.3507, 0.5935, 0.3522, 0.5776, 0.3507, 0.5781, 0.3507, 0.5781, 0.3522, 0.5776, 0.3598, 0.5917, 0.3608, 0.5904, 0.3608, 0.5904, 0.3598, 0.5917, 0.3522, 0.594, 0.3539, 0.5941, 0.3539, 0.5941, 0.3522, 0.594, 0.3507, 0.5781, 0.3492, 0.5788, 0.3492, 0.5788, 0.3507, 0.5781, 0.3608, 0.5904, 0.3616, 0.589, 0.3616, 0.589, 0.3608, 0.5904, 0.3492, 0.5788, 0.348, 0.5799, 0.348, 0.5799, 0.3492, 0.5788, 0.3616, 0.589, 0.3621, 0.5874, 0.3621, 0.5874, 0.3616, 0.589, 0.348, 0.5799, 0.3469, 0.5811, 0.3469, 0.5811, 0.348, 0.5799, 0.3621, 0.5874, 0.3622, 0.5858, 0.3622, 0.5858, 0.3621, 0.5874, 0.3469, 0.5811, 0.3462, 0.5826, 0.3462, 0.5826, 0.3469, 0.5811, 0.3622, 0.5858, 0.3621, 0.5842, 0.3621, 0.5842, 0.3622, 0.5858, 0.3462, 0.5826, 0.3457, 0.5842, 0.3457, 0.5842, 0.3462, 0.5826, 0.3621, 0.5842, 0.3616, 0.5826, 0.3616, 0.5826, 0.3621, 0.5842, 0.3457, 0.5842, 0.3455, 0.5858, 0.3455, 0.5858, 0.3457, 0.5842, 0.3616, 0.5826, 0.3608, 0.5811, 0.3608, 0.5811, 0.3616, 0.5826, 0.3455, 0.5858, 0.3457, 0.5874, 0.3457, 0.5874, 0.3455, 0.5858, 0.3608, 0.5811, 0.3598, 0.5799, 0.3598, 0.5799, 0.3608, 0.5811, 0.3457, 0.5874, 0.3462, 0.589, 0.3462, 0.589, 0.3457, 0.5874, 0.3598, 0.5799, 0.3585, 0.5788, 0.3585, 0.5788, 0.3598, 0.5799, 0.3462, 0.589, 0.3469, 0.5904, 0.3469, 0.5904, 0.3462, 0.589, 0.3585, 0.5788, 0.3571, 0.5781, 0.3571, 0.5781, 0.3585, 0.5788, 0.3539, 0.5941, 0.3555, 0.594, 0.3555, 0.594, 0.3539, 0.5941, 0.3469, 0.5904, 0.348, 0.5917, 0.348, 0.5917, 0.3469, 0.5904, 0.3571, 0.5781, 0.3555, 0.5776, 0.3555, 0.5776, 0.3571, 0.5781, 0.3555, 0.594, 0.3571, 0.5935, 0.3571, 0.5935, 0.3555, 0.594, 0.348, 0.5917, 0.3492, 0.5927, 0.3492, 0.5927, 0.348, 0.5917, 0.3555, 0.5776, 0.3539, 0.5774, 0.3539, 0.5774, 0.3555, 0.5776, 0.3571, 0.5935, 0.3585, 0.5927, 0.3585, 0.5927, 0.3571, 0.5935, 0.3492, 0.5927, 0.3507, 0.5935, 0.3507, 0.5935, 0.3492, 0.5927, 0.3539, 0.5774, 0.3522, 0.5776, 0.3522, 0.5776, 0.3539, 0.5774, 0.3539, 0.5941, 0.3555, 0.594, 0.3571, 0.5935, 0.3585, 0.5927, 0.3598, 0.5917, 0.3608, 0.5904, 0.3616, 0.589, 0.3621, 0.5874, 0.3622, 0.5858, 0.3621, 0.5842, 0.3616, 0.5826, 0.3608, 0.5811, 0.3598, 0.5799, 0.3585, 0.5788, 0.3571, 0.5781, 0.3555, 0.5776, 0.3539, 0.5774, 0.3522, 0.5776, 0.3507, 0.5781, 0.3492, 0.5788, 0.348, 0.5799, 0.3469, 0.5811, 0.3462, 0.5826, 0.3457, 0.5842, 0.3455, 0.5858, 0.3457, 0.5874, 0.3462, 0.589, 0.3469, 0.5904, 0.348, 0.5917, 0.3492, 0.5927, 0.3507, 0.5935, 0.3522, 0.594, 0.348, 0.5799, 0.3469, 0.5811, 0.3469, 0.5811, 0.348, 0.5799, 0.3621, 0.5874, 0.3622, 0.5858, 0.3622, 0.5858, 0.3621, 0.5874, 0.3469, 0.5811, 0.3462, 0.5826, 0.3462, 0.5826, 0.3469, 0.5811, 0.3622, 0.5858, 0.3621, 0.5842, 0.3621, 0.5842, 0.3622, 0.5858, 0.3462, 0.5826, 0.3457, 0.5842, 0.3457, 0.5842, 0.3462, 0.5826, 0.3621, 0.5842, 0.3616, 0.5826, 0.3616, 0.5826, 0.3621, 0.5842, 0.3457, 0.5842, 0.3455, 0.5858, 0.3455, 0.5858, 0.3457, 0.5842, 0.3616, 0.5826, 0.3608, 0.5811, 0.3608, 0.5811, 0.3616, 0.5826, 0.3455, 0.5858, 0.3457, 0.5874, 0.3457, 0.5874, 0.3455, 0.5858, 0.3608, 0.5811, 0.3598, 0.5799, 0.3598, 0.5799, 0.3608, 0.5811, 0.3457, 0.5874, 0.3462, 0.589, 0.3462, 0.589, 0.3457, 0.5874, 0.3598, 0.5799, 0.3585, 0.5788, 0.3585, 0.5788, 0.3598, 0.5799, 0.3462, 0.589, 0.3469, 0.5904, 0.3469, 0.5904, 0.3462, 0.589, 0.3585, 0.5788, 0.3571, 0.5781, 0.3571, 0.5781, 0.3585, 0.5788, 0.3539, 0.5941, 0.3555, 0.594, 0.3555, 0.594, 0.3539, 0.5941, 0.3469, 0.5904, 0.348, 0.5917, 0.348, 0.5917, 0.3469, 0.5904, 0.3571, 0.5781, 0.3555, 0.5776, 0.3555, 0.5776, 0.3571, 0.5781, 0.3555, 0.594, 0.3571, 0.5935, 0.3571, 0.5935, 0.3555, 0.594, 0.348, 0.5917, 0.3492, 0.5927, 0.3492, 0.5927, 0.348, 0.5917, 0.3555, 0.5776, 0.3539, 0.5774, 0.3539, 0.5774, 0.3555, 0.5776, 0.3571, 0.5935, 0.3585, 0.5927, 0.3585, 0.5927, 0.3571, 0.5935, 0.3492, 0.5927, 0.3507, 0.5935, 0.3507, 0.5935, 0.3492, 0.5927, 0.3539, 0.5774, 0.3522, 0.5776, 0.3522, 0.5776, 0.3539, 0.5774, 0.3585, 0.5927, 0.3598, 0.5917, 0.3598, 0.5917, 0.3585, 0.5927, 0.3507, 0.5935, 0.3522, 0.594, 0.3522, 0.594, 0.3507, 0.5935, 0.3522, 0.5776, 0.3507, 0.5781, 0.3507, 0.5781, 0.3522, 0.5776, 0.3598, 0.5917, 0.3608, 0.5904, 0.3608, 0.5904, 0.3598, 0.5917, 0.3522, 0.594, 0.3539, 0.5941, 0.3539, 0.5941, 0.3522, 0.594, 0.3507, 0.5781, 0.3492, 0.5788, 0.3492, 0.5788, 0.3507, 0.5781, 0.3608, 0.5904, 0.3616, 0.589, 0.3616, 0.589, 0.3608, 0.5904, 0.3492, 0.5788, 0.348, 0.5799, 0.348, 0.5799, 0.3492, 0.5788, 0.3084, 0.5464, 0.3084, 0.5485, 0.3074, 0.5485, 0.3074, 0.5464, 0.3095, 0.5464, 0.3095, 0.5485, 0.3084, 0.5485, 0.3084, 0.5464, 0.3106, 0.5464, 0.3106, 0.5485, 0.3095, 0.5485, 0.3095, 0.5464, 0.3117, 0.5464, 0.3117, 0.5485, 0.3106, 0.5485, 0.3106, 0.5464, 0.3127, 0.5464, 0.3127, 0.5485, 0.3117, 0.5485, 0.3117, 0.5464, 0.3138, 0.5464, 0.3138, 0.5485, 0.3127, 0.5485, 0.3127, 0.5464, 0.3149, 0.5464, 0.3149, 0.5485, 0.3138, 0.5485, 0.3138, 0.5464, 0.3159, 0.5464, 0.3159, 0.5485, 0.3149, 0.5485, 0.3149, 0.5464, 0.317, 0.5464, 0.317, 0.5485, 0.3159, 0.5485, 0.3159, 0.5464, 0.3181, 0.5464, 0.3181, 0.5485, 0.317, 0.5485, 0.317, 0.5464, 0.3191, 0.5464, 0.3191, 0.5485, 0.3181, 0.5485, 0.3181, 0.5464, 0.3202, 0.5464, 0.3202, 0.5485, 0.3191, 0.5485, 0.3191, 0.5464, 0.3213, 0.5464, 0.3213, 0.5485, 0.3202, 0.5485, 0.3202, 0.5464, 0.3224, 0.5464, 0.3224, 0.5485, 0.3213, 0.5485, 0.3213, 0.5464, 0.3234, 0.5464, 0.3234, 0.5485, 0.3224, 0.5485, 0.3224, 0.5464, 0.3245, 0.5464, 0.3245, 0.5485, 0.3234, 0.5485, 0.3234, 0.5464, 0.3256, 0.5464, 0.3256, 0.5485, 0.3245, 0.5485, 0.3245, 0.5464, 0.3266, 0.5464, 0.3266, 0.5485, 0.3256, 0.5485, 0.3256, 0.5464, 0.3277, 0.5464, 0.3277, 0.5485, 0.3266, 0.5485, 0.3266, 0.5464, 0.3288, 0.5464, 0.3288, 0.5485, 0.3277, 0.5485, 0.3277, 0.5464, 0.3299, 0.5464, 0.3299, 0.5485, 0.3288, 0.5485, 0.3288, 0.5464, 0.3309, 0.5464, 0.3309, 0.5485, 0.3299, 0.5485, 0.3299, 0.5464, 0.332, 0.5464, 0.332, 0.5485, 0.3309, 0.5485, 0.3309, 0.5464, 0.3331, 0.5464, 0.3331, 0.5485, 0.332, 0.5485, 0.332, 0.5464, 0.3341, 0.5464, 0.3341, 0.5485, 0.3331, 0.5485, 0.3331, 0.5464, 0.3352, 0.5464, 0.3352, 0.5485, 0.3341, 0.5485, 0.3341, 0.5464, 0.3363, 0.5464, 0.3363, 0.5485, 0.3352, 0.5485, 0.3352, 0.5464, 0.3373, 0.5464, 0.3373, 0.5485, 0.3363, 0.5485, 0.3363, 0.5464, 0.3384, 0.5464, 0.3384, 0.5485, 0.3373, 0.5485, 0.3373, 0.5464, 0.3395, 0.5464, 0.3395, 0.5485, 0.3384, 0.5485, 0.3384, 0.5464, 0.3406, 0.5464, 0.3406, 0.5485, 0.3395, 0.5485, 0.3395, 0.5464, 0.3416, 0.5464, 0.3416, 0.5485, 0.3406, 0.5485, 0.3406, 0.5464, 0.3416, 0.5421, 0.3416, 0.5443, 0.3406, 0.5443, 0.3406, 0.5421, 0.3406, 0.5421, 0.3406, 0.5443, 0.3395, 0.5443, 0.3395, 0.5421, 0.3395, 0.5421, 0.3395, 0.5443, 0.3384, 0.5443, 0.3384, 0.5421, 0.3384, 0.5421, 0.3384, 0.5443, 0.3373, 0.5443, 0.3373, 0.5421, 0.3373, 0.5421, 0.3373, 0.5443, 0.3363, 0.5443, 0.3363, 0.5421, 0.3363, 0.5421, 0.3363, 0.5443, 0.3352, 0.5443, 0.3352, 0.5421, 0.3352, 0.5421, 0.3352, 0.5443, 0.3341, 0.5443, 0.3341, 0.5421, 0.3341, 0.5421, 0.3341, 0.5443, 0.3331, 0.5443, 0.3331, 0.5421, 0.3331, 0.5421, 0.3331, 0.5443, 0.332, 0.5443, 0.332, 0.5421, 0.332, 0.5421, 0.332, 0.5443, 0.3309, 0.5443, 0.3309, 0.5421, 0.3309, 0.5421, 0.3309, 0.5443, 0.3299, 0.5443, 0.3299, 0.5421, 0.3299, 0.5421, 0.3299, 0.5443, 0.3288, 0.5443, 0.3288, 0.5421, 0.3288, 0.5421, 0.3288, 0.5443, 0.3277, 0.5443, 0.3277, 0.5421, 0.3277, 0.5421, 0.3277, 0.5443, 0.3266, 0.5443, 0.3266, 0.5421, 0.3266, 0.5421, 0.3266, 0.5443, 0.3256, 0.5443, 0.3256, 0.5421, 0.3256, 0.5421, 0.3256, 0.5443, 0.3245, 0.5443, 0.3245, 0.5421, 0.3245, 0.5421, 0.3245, 0.5443, 0.3234, 0.5443, 0.3234, 0.5421, 0.3234, 0.5421, 0.3234, 0.5443, 0.3224, 0.5443, 0.3224, 0.5421, 0.3224, 0.5421, 0.3224, 0.5443, 0.3213, 0.5443, 0.3213, 0.5421, 0.3213, 0.5421, 0.3213, 0.5443, 0.3202, 0.5443, 0.3202, 0.5421, 0.3202, 0.5421, 0.3202, 0.5443, 0.3191, 0.5443, 0.3191, 0.5421, 0.3191, 0.5421, 0.3191, 0.5443, 0.3181, 0.5443, 0.3181, 0.5421, 0.3181, 0.5421, 0.3181, 0.5443, 0.317, 0.5443, 0.317, 0.5421, 0.317, 0.5421, 0.317, 0.5443, 0.3159, 0.5443, 0.3159, 0.5421, 0.3159, 0.5421, 0.3159, 0.5443, 0.3149, 0.5443, 0.3149, 0.5421, 0.3149, 0.5421, 0.3149, 0.5443, 0.3138, 0.5443, 0.3138, 0.5421, 0.3138, 0.5421, 0.3138, 0.5443, 0.3127, 0.5443, 0.3127, 0.5421, 0.3127, 0.5421, 0.3127, 0.5443, 0.3117, 0.5443, 0.3117, 0.5421, 0.3117, 0.5421, 0.3117, 0.5443, 0.3106, 0.5443, 0.3106, 0.5421, 0.3106, 0.5421, 0.3106, 0.5443, 0.3095, 0.5443, 0.3095, 0.5421, 0.3095, 0.5421, 0.3095, 0.5443, 0.3084, 0.5443, 0.3084, 0.5421, 0.3084, 0.5421, 0.3084, 0.5443, 0.3074, 0.5443, 0.3074, 0.5421, 0.3084, 0.54, 0.3084, 0.5421, 0.3074, 0.5421, 0.3074, 0.54, 0.3095, 0.54, 0.3095, 0.5421, 0.3084, 0.5421, 0.3084, 0.54, 0.3106, 0.54, 0.3106, 0.5421, 0.3095, 0.5421, 0.3095, 0.54, 0.3117, 0.54, 0.3117, 0.5421, 0.3106, 0.5421, 0.3106, 0.54, 0.3127, 0.54, 0.3127, 0.5421, 0.3117, 0.5421, 0.3117, 0.54, 0.3138, 0.54, 0.3138, 0.5421, 0.3127, 0.5421, 0.3127, 0.54, 0.3149, 0.54, 0.3149, 0.5421, 0.3138, 0.5421, 0.3138, 0.54, 0.3159, 0.54, 0.3159, 0.5421, 0.3149, 0.5421, 0.3149, 0.54, 0.317, 0.54, 0.317, 0.5421, 0.3159, 0.5421, 0.3159, 0.54, 0.3181, 0.54, 0.3181, 0.5421, 0.317, 0.5421, 0.317, 0.54, 0.3191, 0.54, 0.3191, 0.5421, 0.3181, 0.5421, 0.3181, 0.54, 0.3202, 0.54, 0.3202, 0.5421, 0.3191, 0.5421, 0.3191, 0.54, 0.3213, 0.54, 0.3213, 0.5421, 0.3202, 0.5421, 0.3202, 0.54, 0.3224, 0.54, 0.3224, 0.5421, 0.3213, 0.5421, 0.3213, 0.54, 0.3234, 0.54, 0.3234, 0.5421, 0.3224, 0.5421, 0.3224, 0.54, 0.3245, 0.54, 0.3245, 0.5421, 0.3234, 0.5421, 0.3234, 0.54, 0.3256, 0.54, 0.3256, 0.5421, 0.3245, 0.5421, 0.3245, 0.54, 0.3266, 0.54, 0.3266, 0.5421, 0.3256, 0.5421, 0.3256, 0.54, 0.3277, 0.54, 0.3277, 0.5421, 0.3266, 0.5421, 0.3266, 0.54, 0.3288, 0.54, 0.3288, 0.5421, 0.3277, 0.5421, 0.3277, 0.54, 0.3299, 0.54, 0.3299, 0.5421, 0.3288, 0.5421, 0.3288, 0.54, 0.3309, 0.54, 0.3309, 0.5421, 0.3299, 0.5421, 0.3299, 0.54, 0.332, 0.54, 0.332, 0.5421, 0.3309, 0.5421, 0.3309, 0.54, 0.3331, 0.54, 0.3331, 0.5421, 0.332, 0.5421, 0.332, 0.54, 0.3341, 0.54, 0.3341, 0.5421, 0.3331, 0.5421, 0.3331, 0.54, 0.3352, 0.54, 0.3352, 0.5421, 0.3341, 0.5421, 0.3341, 0.54, 0.3363, 0.54, 0.3363, 0.5421, 0.3352, 0.5421, 0.3352, 0.54, 0.3373, 0.54, 0.3373, 0.5421, 0.3363, 0.5421, 0.3363, 0.54, 0.3384, 0.54, 0.3384, 0.5421, 0.3373, 0.5421, 0.3373, 0.54, 0.3395, 0.54, 0.3395, 0.5421, 0.3384, 0.5421, 0.3384, 0.54, 0.3406, 0.54, 0.3406, 0.5421, 0.3395, 0.5421, 0.3395, 0.54, 0.3416, 0.54, 0.3416, 0.5421, 0.3406, 0.5421, 0.3406, 0.54, 0.3416, 0.5443, 0.3416, 0.5464, 0.3406, 0.5464, 0.3406, 0.5443, 0.3406, 0.5443, 0.3406, 0.5464, 0.3395, 0.5464, 0.3395, 0.5443, 0.3395, 0.5443, 0.3395, 0.5464, 0.3384, 0.5464, 0.3384, 0.5443, 0.3384, 0.5443, 0.3384, 0.5464, 0.3373, 0.5464, 0.3373, 0.5443, 0.3373, 0.5443, 0.3373, 0.5464, 0.3363, 0.5464, 0.3363, 0.5443, 0.3363, 0.5443, 0.3363, 0.5464, 0.3352, 0.5464, 0.3352, 0.5443, 0.3352, 0.5443, 0.3352, 0.5464, 0.3341, 0.5464, 0.3341, 0.5443, 0.3341, 0.5443, 0.3341, 0.5464, 0.3331, 0.5464, 0.3331, 0.5443, 0.3331, 0.5443, 0.3331, 0.5464, 0.332, 0.5464, 0.332, 0.5443, 0.332, 0.5443, 0.332, 0.5464, 0.3309, 0.5464, 0.3309, 0.5443, 0.3309, 0.5443, 0.3309, 0.5464, 0.3299, 0.5464, 0.3299, 0.5443, 0.3299, 0.5443, 0.3299, 0.5464, 0.3288, 0.5464, 0.3288, 0.5443, 0.3288, 0.5443, 0.3288, 0.5464, 0.3277, 0.5464, 0.3277, 0.5443, 0.3277, 0.5443, 0.3277, 0.5464, 0.3266, 0.5464, 0.3266, 0.5443, 0.3266, 0.5443, 0.3266, 0.5464, 0.3256, 0.5464, 0.3256, 0.5443, 0.3256, 0.5443, 0.3256, 0.5464, 0.3245, 0.5464, 0.3245, 0.5443, 0.3245, 0.5443, 0.3245, 0.5464, 0.3234, 0.5464, 0.3234, 0.5443, 0.3234, 0.5443, 0.3234, 0.5464, 0.3224, 0.5464, 0.3224, 0.5443, 0.3224, 0.5443, 0.3224, 0.5464, 0.3213, 0.5464, 0.3213, 0.5443, 0.3213, 0.5443, 0.3213, 0.5464, 0.3202, 0.5464, 0.3202, 0.5443, 0.3202, 0.5443, 0.3202, 0.5464, 0.3191, 0.5464, 0.3191, 0.5443, 0.3191, 0.5443, 0.3191, 0.5464, 0.3181, 0.5464, 0.3181, 0.5443, 0.3181, 0.5443, 0.3181, 0.5464, 0.317, 0.5464, 0.317, 0.5443, 0.317, 0.5443, 0.317, 0.5464, 0.3159, 0.5464, 0.3159, 0.5443, 0.3159, 0.5443, 0.3159, 0.5464, 0.3149, 0.5464, 0.3149, 0.5443, 0.3149, 0.5443, 0.3149, 0.5464, 0.3138, 0.5464, 0.3138, 0.5443, 0.3138, 0.5443, 0.3138, 0.5464, 0.3127, 0.5464, 0.3127, 0.5443, 0.3127, 0.5443, 0.3127, 0.5464, 0.3117, 0.5464, 0.3117, 0.5443, 0.3117, 0.5443, 0.3117, 0.5464, 0.3106, 0.5464, 0.3106, 0.5443, 0.3106, 0.5443, 0.3106, 0.5464, 0.3095, 0.5464, 0.3095, 0.5443, 0.3095, 0.5443, 0.3095, 0.5464, 0.3084, 0.5464, 0.3084, 0.5443, 0.3084, 0.5443, 0.3084, 0.5464, 0.3074, 0.5464, 0.3074, 0.5443, 0.3084, 0.5507, 0.3084, 0.5528, 0.3074, 0.5528, 0.3074, 0.5507, 0.3095, 0.5507, 0.3095, 0.5528, 0.3084, 0.5528, 0.3084, 0.5507, 0.3106, 0.5507, 0.3106, 0.5528, 0.3095, 0.5528, 0.3095, 0.5507, 0.3117, 0.5507, 0.3117, 0.5528, 0.3106, 0.5528, 0.3106, 0.5507, 0.3127, 0.5507, 0.3127, 0.5528, 0.3117, 0.5528, 0.3117, 0.5507, 0.3138, 0.5507, 0.3138, 0.5528, 0.3127, 0.5528, 0.3127, 0.5507, 0.3149, 0.5507, 0.3149, 0.5528, 0.3138, 0.5528, 0.3138, 0.5507, 0.3159, 0.5507, 0.3159, 0.5528, 0.3149, 0.5528, 0.3149, 0.5507, 0.317, 0.5507, 0.317, 0.5528, 0.3159, 0.5528, 0.3159, 0.5507, 0.3181, 0.5507, 0.3181, 0.5528, 0.317, 0.5528, 0.317, 0.5507, 0.3191, 0.5507, 0.3191, 0.5528, 0.3181, 0.5528, 0.3181, 0.5507, 0.3202, 0.5507, 0.3202, 0.5528, 0.3191, 0.5528, 0.3191, 0.5507, 0.3213, 0.5507, 0.3213, 0.5528, 0.3202, 0.5528, 0.3202, 0.5507, 0.3224, 0.5507, 0.3224, 0.5528, 0.3213, 0.5528, 0.3213, 0.5507, 0.3234, 0.5507, 0.3234, 0.5528, 0.3224, 0.5528, 0.3224, 0.5507, 0.3245, 0.5507, 0.3245, 0.5528, 0.3234, 0.5528, 0.3234, 0.5507, 0.3256, 0.5507, 0.3256, 0.5528, 0.3245, 0.5528, 0.3245, 0.5507, 0.3266, 0.5507, 0.3266, 0.5528, 0.3256, 0.5528, 0.3256, 0.5507, 0.3277, 0.5507, 0.3277, 0.5528, 0.3266, 0.5528, 0.3266, 0.5507, 0.3288, 0.5507, 0.3288, 0.5528, 0.3277, 0.5528, 0.3277, 0.5507, 0.3299, 0.5507, 0.3299, 0.5528, 0.3288, 0.5528, 0.3288, 0.5507, 0.3309, 0.5507, 0.3309, 0.5528, 0.3299, 0.5528, 0.3299, 0.5507, 0.332, 0.5507, 0.332, 0.5528, 0.3309, 0.5528, 0.3309, 0.5507, 0.3331, 0.5507, 0.3331, 0.5528, 0.332, 0.5528, 0.332, 0.5507, 0.3341, 0.5507, 0.3341, 0.5528, 0.3331, 0.5528, 0.3331, 0.5507, 0.3352, 0.5507, 0.3352, 0.5528, 0.3341, 0.5528, 0.3341, 0.5507, 0.3363, 0.5507, 0.3363, 0.5528, 0.3352, 0.5528, 0.3352, 0.5507, 0.3373, 0.5507, 0.3373, 0.5528, 0.3363, 0.5528, 0.3363, 0.5507, 0.3384, 0.5507, 0.3384, 0.5528, 0.3373, 0.5528, 0.3373, 0.5507, 0.3395, 0.5507, 0.3395, 0.5528, 0.3384, 0.5528, 0.3384, 0.5507, 0.3406, 0.5507, 0.3406, 0.5528, 0.3395, 0.5528, 0.3395, 0.5507, 0.3416, 0.5507, 0.3416, 0.5528, 0.3406, 0.5528, 0.3406, 0.5507, 0.3416, 0.5485, 0.3416, 0.5507, 0.3406, 0.5507, 0.3406, 0.5485, 0.3406, 0.5485, 0.3406, 0.5507, 0.3395, 0.5507, 0.3395, 0.5485, 0.3395, 0.5485, 0.3395, 0.5507, 0.3384, 0.5507, 0.3384, 0.5485, 0.3384, 0.5485, 0.3384, 0.5507, 0.3373, 0.5507, 0.3373, 0.5485, 0.3373, 0.5485, 0.3373, 0.5507, 0.3363, 0.5507, 0.3363, 0.5485, 0.3363, 0.5485, 0.3363, 0.5507, 0.3352, 0.5507, 0.3352, 0.5485, 0.3352, 0.5485, 0.3352, 0.5507, 0.3341, 0.5507, 0.3341, 0.5485, 0.3341, 0.5485, 0.3341, 0.5507, 0.3331, 0.5507, 0.3331, 0.5485, 0.3331, 0.5485, 0.3331, 0.5507, 0.332, 0.5507, 0.332, 0.5485, 0.332, 0.5485, 0.332, 0.5507, 0.3309, 0.5507, 0.3309, 0.5485, 0.3309, 0.5485, 0.3309, 0.5507, 0.3299, 0.5507, 0.3299, 0.5485, 0.3299, 0.5485, 0.3299, 0.5507, 0.3288, 0.5507, 0.3288, 0.5485, 0.3288, 0.5485, 0.3288, 0.5507, 0.3277, 0.5507, 0.3277, 0.5485, 0.3277, 0.5485, 0.3277, 0.5507, 0.3266, 0.5507, 0.3266, 0.5485, 0.3266, 0.5485, 0.3266, 0.5507, 0.3256, 0.5507, 0.3256, 0.5485, 0.3256, 0.5485, 0.3256, 0.5507, 0.3245, 0.5507, 0.3245, 0.5485, 0.3245, 0.5485, 0.3245, 0.5507, 0.3234, 0.5507, 0.3234, 0.5485, 0.3234, 0.5485, 0.3234, 0.5507, 0.3224, 0.5507, 0.3224, 0.5485, 0.3224, 0.5485, 0.3224, 0.5507, 0.3213, 0.5507, 0.3213, 0.5485, 0.3213, 0.5485, 0.3213, 0.5507, 0.3202, 0.5507, 0.3202, 0.5485, 0.3202, 0.5485, 0.3202, 0.5507, 0.3191, 0.5507, 0.3191, 0.5485, 0.3191, 0.5485, 0.3191, 0.5507, 0.3181, 0.5507, 0.3181, 0.5485, 0.3181, 0.5485, 0.3181, 0.5507, 0.317, 0.5507, 0.317, 0.5485, 0.317, 0.5485, 0.317, 0.5507, 0.3159, 0.5507, 0.3159, 0.5485, 0.3159, 0.5485, 0.3159, 0.5507, 0.3149, 0.5507, 0.3149, 0.5485, 0.3149, 0.5485, 0.3149, 0.5507, 0.3138, 0.5507, 0.3138, 0.5485, 0.3138, 0.5485, 0.3138, 0.5507, 0.3127, 0.5507, 0.3127, 0.5485, 0.3127, 0.5485, 0.3127, 0.5507, 0.3117, 0.5507, 0.3117, 0.5485, 0.3117, 0.5485, 0.3117, 0.5507, 0.3106, 0.5507, 0.3106, 0.5485, 0.3106, 0.5485, 0.3106, 0.5507, 0.3095, 0.5507, 0.3095, 0.5485, 0.3095, 0.5485, 0.3095, 0.5507, 0.3084, 0.5507, 0.3084, 0.5485, 0.3084, 0.5485, 0.3084, 0.5507, 0.3074, 0.5507, 0.3074, 0.5485, 0.3084, 0.5528, 0.3084, 0.555, 0.3074, 0.555, 0.3074, 0.5528, 0.3095, 0.5528, 0.3095, 0.555, 0.3084, 0.555, 0.3084, 0.5528, 0.3106, 0.5528, 0.3106, 0.555, 0.3095, 0.555, 0.3095, 0.5528, 0.3117, 0.5528, 0.3117, 0.555, 0.3106, 0.555, 0.3106, 0.5528, 0.3127, 0.5528, 0.3127, 0.555, 0.3117, 0.555, 0.3117, 0.5528, 0.3138, 0.5528, 0.3138, 0.555, 0.3127, 0.555, 0.3127, 0.5528, 0.3149, 0.5528, 0.3149, 0.555, 0.3138, 0.555, 0.3138, 0.5528, 0.3159, 0.5528, 0.3159, 0.555, 0.3149, 0.555, 0.3149, 0.5528, 0.317, 0.5528, 0.317, 0.555, 0.3159, 0.555, 0.3159, 0.5528, 0.3181, 0.5528, 0.3181, 0.555, 0.317, 0.555, 0.317, 0.5528, 0.3191, 0.5528, 0.3191, 0.555, 0.3181, 0.555, 0.3181, 0.5528, 0.3202, 0.5528, 0.3202, 0.555, 0.3191, 0.555, 0.3191, 0.5528, 0.3213, 0.5528, 0.3213, 0.555, 0.3202, 0.555, 0.3202, 0.5528, 0.3224, 0.5528, 0.3224, 0.555, 0.3213, 0.555, 0.3213, 0.5528, 0.3234, 0.5528, 0.3234, 0.555, 0.3224, 0.555, 0.3224, 0.5528, 0.3245, 0.5528, 0.3245, 0.555, 0.3234, 0.555, 0.3234, 0.5528, 0.3256, 0.5528, 0.3256, 0.555, 0.3245, 0.555, 0.3245, 0.5528, 0.3266, 0.5528, 0.3266, 0.555, 0.3256, 0.555, 0.3256, 0.5528, 0.3277, 0.5528, 0.3277, 0.555, 0.3266, 0.555, 0.3266, 0.5528, 0.3288, 0.5528, 0.3288, 0.555, 0.3277, 0.555, 0.3277, 0.5528, 0.3299, 0.5528, 0.3299, 0.555, 0.3288, 0.555, 0.3288, 0.5528, 0.3309, 0.5528, 0.3309, 0.555, 0.3299, 0.555, 0.3299, 0.5528, 0.332, 0.5528, 0.332, 0.555, 0.3309, 0.555, 0.3309, 0.5528, 0.3331, 0.5528, 0.3331, 0.555, 0.332, 0.555, 0.332, 0.5528, 0.3341, 0.5528, 0.3341, 0.555, 0.3331, 0.555, 0.3331, 0.5528, 0.3352, 0.5528, 0.3352, 0.555, 0.3341, 0.555, 0.3341, 0.5528, 0.3363, 0.5528, 0.3363, 0.555, 0.3352, 0.555, 0.3352, 0.5528, 0.3373, 0.5528, 0.3373, 0.555, 0.3363, 0.555, 0.3363, 0.5528, 0.3384, 0.5528, 0.3384, 0.555, 0.3373, 0.555, 0.3373, 0.5528, 0.3395, 0.5528, 0.3395, 0.555, 0.3384, 0.555, 0.3384, 0.5528, 0.3406, 0.5528, 0.3406, 0.555, 0.3395, 0.555, 0.3395, 0.5528, 0.3416, 0.5528, 0.3416, 0.555, 0.3406, 0.555, 0.3406, 0.5528, 0.748, 0.8595, 0.7784, 0.853, 0.7814, 0.8857, 0.748, 0.8928, 0.7784, 0.853, 0.8077, 0.834, 0.8136, 0.8648, 0.7814, 0.8857, 0.8077, 0.834, 0.8347, 0.8031, 0.8433, 0.8308, 0.8136, 0.8648, 0.8347, 0.8031, 0.8583, 0.7614, 0.8693, 0.785, 0.8433, 0.8308, 0.8583, 0.7614, 0.8777, 0.7107, 0.8906, 0.7292, 0.8693, 0.785, 0.8777, 0.7107, 0.8921, 0.6529, 0.9065, 0.6656, 0.8906, 0.7292, 0.8921, 0.6529, 0.901, 0.5901, 0.9163, 0.5966, 0.9065, 0.6656, 0.901, 0.5901, 0.904, 0.5248, 0.9196, 0.5248, 0.9163, 0.5966, 0.904, 0.5248, 0.901, 0.4595, 0.9163, 0.453, 0.9196, 0.5248, 0.901, 0.4595, 0.8921, 0.3967, 0.9065, 0.384, 0.9163, 0.453, 0.8921, 0.3967, 0.8777, 0.3388, 0.8906, 0.3203, 0.9065, 0.384, 0.8777, 0.3388, 0.8583, 0.2881, 0.8693, 0.2646, 0.8906, 0.3203, 0.8583, 0.2881, 0.8347, 0.2465, 0.8433, 0.2188, 0.8693, 0.2646, 0.8347, 0.2465, 0.8077, 0.2156, 0.8136, 0.1848, 0.8433, 0.2188, 0.8077, 0.2156, 0.7784, 0.1965, 0.7814, 0.1638, 0.8136, 0.1848, 0.7784, 0.1965, 0.748, 0.1901, 0.748, 0.1568, 0.7814, 0.1638, 0.748, 0.1901, 0.7175, 0.1965, 0.7145, 0.1638, 0.748, 0.1568, 0.7175, 0.1965, 0.6882, 0.2156, 0.6823, 0.1848, 0.7145, 0.1638, 0.6882, 0.2156, 0.6612, 0.2465, 0.6526, 0.2188, 0.6823, 0.1848, 0.6612, 0.2465, 0.6376, 0.2881, 0.6266, 0.2646, 0.6526, 0.2188, 0.6376, 0.2881, 0.6182, 0.3388, 0.6053, 0.3203, 0.6266, 0.2646, 0.6182, 0.3388, 0.6038, 0.3967, 0.5894, 0.384, 0.6053, 0.3203, 0.6038, 0.3967, 0.5949, 0.4595, 0.5796, 0.453, 0.5894, 0.384, 0.5949, 0.4595, 0.5919, 0.5248, 0.5763, 0.5248, 0.5796, 0.453, 0.5919, 0.5248, 0.5949, 0.5901, 0.5796, 0.5966, 0.5763, 0.5248, 0.5949, 0.5901, 0.6038, 0.6529, 0.5894, 0.6656, 0.5796, 0.5966, 0.6038, 0.6529, 0.6182, 0.7107, 0.6053, 0.7292, 0.5894, 0.6656, 0.6182, 0.7107, 0.6376, 0.7614, 0.6266, 0.785, 0.6053, 0.7292, 0.6376, 0.7614, 0.6612, 0.8031, 0.6526, 0.8308, 0.6266, 0.785, 0.6612, 0.8031, 0.6882, 0.834, 0.6823, 0.8648, 0.6526, 0.8308, 0.6882, 0.834, 0.7175, 0.853, 0.7145, 0.8857, 0.6823, 0.8648, 0.7175, 0.853, 0.748, 0.8595, 0.748, 0.8928, 0.7145, 0.8857, 0.7474, 0.8222, 0.7745, 0.8165, 0.7784, 0.853, 0.748, 0.8595, 0.7745, 0.8165, 0.8007, 0.7995, 0.8077, 0.834, 0.7784, 0.853, 0.8007, 0.7995, 0.8247, 0.7719, 0.8347, 0.8031, 0.8077, 0.834, 0.8247, 0.7719, 0.8458, 0.7347, 0.8583, 0.7614, 0.8347, 0.8031, 0.8458, 0.7347, 0.8632, 0.6895, 0.8777, 0.7107, 0.8583, 0.7614, 0.8632, 0.6895, 0.876, 0.6378, 0.8921, 0.6529, 0.8777, 0.7107, 0.876, 0.6378, 0.884, 0.5818, 0.901, 0.5901, 0.8921, 0.6529, 0.884, 0.5818, 0.8866, 0.5236, 0.904, 0.5248, 0.901, 0.5901, 0.8866, 0.5236, 0.884, 0.4653, 0.901, 0.4595, 0.904, 0.5248, 0.884, 0.4653, 0.876, 0.4093, 0.8921, 0.3967, 0.901, 0.4595, 0.876, 0.4093, 0.8632, 0.3576, 0.8777, 0.3388, 0.8921, 0.3967, 0.8632, 0.3576, 0.8458, 0.3124, 0.8583, 0.2881, 0.8777, 0.3388, 0.8458, 0.3124, 0.8247, 0.2752, 0.8347, 0.2465, 0.8583, 0.2881, 0.8247, 0.2752, 0.8007, 0.2476, 0.8077, 0.2156, 0.8347, 0.2465, 0.8007, 0.2476, 0.7745, 0.2306, 0.7784, 0.1965, 0.8077, 0.2156, 0.7745, 0.2306, 0.7474, 0.2249, 0.748, 0.1901, 0.7784, 0.1965, 0.7474, 0.2249, 0.7202, 0.2306, 0.7175, 0.1965, 0.748, 0.1901, 0.7202, 0.2306, 0.6941, 0.2476, 0.6882, 0.2156, 0.7175, 0.1965, 0.6941, 0.2476, 0.67, 0.2752, 0.6612, 0.2465, 0.6882, 0.2156, 0.67, 0.2752, 0.6489, 0.3124, 0.6376, 0.2881, 0.6612, 0.2465, 0.6489, 0.3124, 0.6316, 0.3576, 0.6182, 0.3388, 0.6376, 0.2881, 0.6316, 0.3576, 0.6187, 0.4093, 0.6038, 0.3967, 0.6182, 0.3388, 0.6187, 0.4093, 0.6108, 0.4653, 0.5949, 0.4595, 0.6038, 0.3967, 0.6108, 0.4653, 0.6081, 0.5236, 0.5919, 0.5248, 0.5949, 0.4595, 0.6081, 0.5236, 0.6108, 0.5818, 0.5949, 0.5901, 0.5919, 0.5248, 0.6108, 0.5818, 0.6187, 0.6378, 0.6038, 0.6529, 0.5949, 0.5901, 0.6187, 0.6378, 0.6316, 0.6895, 0.6182, 0.7107, 0.6038, 0.6529, 0.6316, 0.6895, 0.6489, 0.7347, 0.6376, 0.7614, 0.6182, 0.7107, 0.6489, 0.7347, 0.67, 0.7719, 0.6612, 0.8031, 0.6376, 0.7614, 0.67, 0.7719, 0.6941, 0.7995, 0.6882, 0.834, 0.6612, 0.8031, 0.6941, 0.7995, 0.7202, 0.8165, 0.7175, 0.853, 0.6882, 0.834, 0.7202, 0.8165, 0.7474, 0.8222, 0.748, 0.8595, 0.7175, 0.853])
me_cylinder.materials.append(mat_material_001)
me_cylinder.use_remesh_preserve_volume = False
me_cylinder.use_remesh_preserve_attributes = False
me_cylinder.use_mirror_vertex_groups = False
me_cylinder.update()

# ---- objects
ob_light = bpy.data.objects.new('Light', light_light)
ob_camera = bpy.data.objects.new('Camera', cam_camera)
ob_cylinder = bpy.data.objects.new('Cylinder', me_cylinder)
ob_empty = bpy.data.objects.new('Empty', None)

# ---- transforms, parenting, visibility, modifiers, constraints
ob_light.location = (4.076, 1.005, 5.904)
ob_light.rotation_euler = (0.6503, 0.05522, 1.866)
ob_light.lock_rotations_4d = False
ob_light.empty_display_type = 'ARROWS'
ob_light.color = (0.0, 0.0, 0.0, 0.0)
ob_light.lineart.crease_threshold = 0.0
ob_camera.location = (7.359, -6.926, 4.958)
ob_camera.rotation_euler = (1.109, 0.0, 0.8149)
ob_camera.lock_rotations_4d = False
ob_camera.empty_display_type = 'ARROWS'
ob_camera.color = (0.0, 0.0, 0.0, 0.0)
ob_camera.display_type = 'WIRE'
ob_camera.lineart.crease_threshold = 0.0
ob_cylinder.location = (-1.052, -2.643, 2.443)
ob_cylinder.scale = (2.241, 2.241, 1.273)
ob_cylinder.lineart.crease_threshold = 0.0
ob_empty.location = (0.0, 3.464, 0.0)
ob_empty.rotation_euler = (1.599, 0.005231, 0.219)
ob_empty.empty_display_type = 'IMAGE'
ob_empty.empty_display_size = 11.84
ob_empty.empty_image_offset = (-0.09213, -0.2111)
ob_empty.lineart.crease_threshold = 0.0

# ---- collection membership
col_collection.objects.link(ob_light)
col_collection.objects.link(ob_camera)
col_collection.objects.link(ob_cylinder)
col_collection.objects.link(ob_empty)

# ---- scene / render settings (as saved in the file)
scene.camera = ob_camera
scene.frame_start = 1; scene.frame_end = 250; scene.frame_set(1)
scene.render.engine = 'BLENDER_EEVEE_NEXT'
scene.cycles.use_denoising = False
scene.cycles.samples = 128
scene.cycles.sampling_pattern = 'TABULATED_SOBOL'
scene.cycles.use_adaptive_sampling = False
scene.cycles.use_light_tree = False
scene.view_settings.view_transform = 'Filmic'
bpy.context.view_layer.update()
